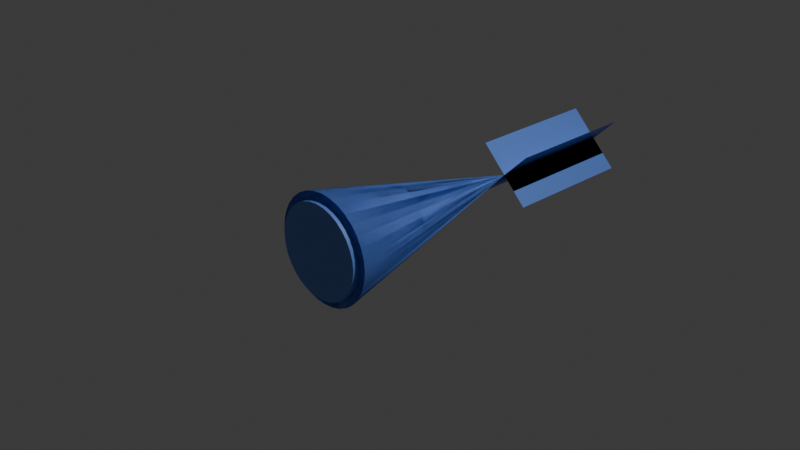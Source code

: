 # Source: tail1.blend  (saved by Blender 4.5.90; exported with 4.5.12 LTS)
import bpy
from mathutils import Matrix  # noqa: F401  (used for matrix-valued properties, if any)

bpy.ops.wm.read_factory_settings(use_empty=True)
scene = bpy.context.scene
scene.name = 'Scene'

# ---- collections
col_collection = bpy.data.collections.new('Collection'); scene.collection.children.link(col_collection)

# ---- materials (node trees are filled in below, after node groups)
mat_material_001 = bpy.data.materials.new('Material.001')

# ---- node groups
ng_smooth_by_angle = bpy.data.node_groups.new('Smooth by Angle', 'GeometryNodeTree')
_s = ng_smooth_by_angle.interface.new_socket(name='Mesh', in_out='OUTPUT', socket_type='NodeSocketGeometry')
_s = ng_smooth_by_angle.interface.new_socket(name='Mesh', in_out='INPUT', socket_type='NodeSocketGeometry')
_s = ng_smooth_by_angle.interface.new_socket(name='Angle', in_out='INPUT', socket_type='NodeSocketFloat')
_s.subtype = 'ANGLE'
_s.default_value = 0.5236
_s.min_value = 0.0
_s.max_value = 3.142
_s.description = 'Maximum face angle for smooth edges'
_s = ng_smooth_by_angle.interface.new_socket(name='Ignore Sharpness', in_out='INPUT', socket_type='NodeSocketBool')
_s.force_non_field = True
ng_smooth_by_angle.description = 'Set the sharpness of mesh edges based on the angle between the neighboring faces'
ng_smooth_by_angle.is_modifier = True
_N = ng_smooth_by_angle.nodes; _L = ng_smooth_by_angle.links
n0 = _N.new('GeometryNodeSetShadeSmooth'); n0.name = 'Set Shade Smooth'; n0.location = (120, -80)
n0.domain = 'EDGE'
n1 = _N.new('GeometryNodeSetShadeSmooth'); n1.name = 'Set Shade Smooth.001'; n1.location = (300, -80)
n2 = _N.new('NodeGroupOutput'); n2.name = 'Group Output'; n2.location = (480, -80)
n3 = _N.new('GeometryNodeInputMeshEdgeAngle'); n3.name = 'Edge Angle'; n3.location = (-440, -240)
n4 = _N.new('NodeGroupInput'); n4.name = 'Group Input'; n4.location = (-80, -80)
n5 = _N.new('GeometryNodeInputEdgeSmooth'); n5.name = 'Is Edge Smooth'; n5.location = (-260, -120)
n6 = _N.new('GeometryNodeInputShadeSmooth'); n6.name = 'Is Shade Smooth'; n6.location = (-440, -397)
n7 = _N.new('FunctionNodeCompare'); n7.name = 'Compare'; n7.location = (-260, -260)
n7.operation = 'LESS_EQUAL'
n7.inputs[6].default_value = (0.0, 0.0, 0.0, 0.0)
n7.inputs[7].default_value = (0.0, 0.0, 0.0, 0.0)
n8 = _N.new('FunctionNodeBooleanMath'); n8.name = 'Boolean Math.001'; n8.location = (-80, -260)
n9 = _N.new('NodeGroupInput'); n9.name = 'Group Input.001'; n9.location = (-440, -329)
n10 = _N.new('NodeGroupInput'); n10.name = 'Group Input.002'; n10.location = (-259, -189)
n11 = _N.new('FunctionNodeBooleanMath'); n11.name = 'Boolean Math'; n11.location = (-80, -149)
n11.operation = 'OR'
n12 = _N.new('FunctionNodeBooleanMath'); n12.name = 'Boolean Math.002'; n12.location = (-260, -380)
n12.operation = 'OR'
n13 = _N.new('NodeGroupInput'); n13.name = 'Group Input.003'; n13.location = (-440, -460)
_L.new(n3.outputs[0], n7.inputs[0])
_L.new(n1.outputs[0], n2.inputs[0])
_L.new(n9.outputs[1], n7.inputs[1])
_L.new(n7.outputs[0], n8.inputs[0])
_L.new(n4.outputs[0], n0.inputs[0])
_L.new(n0.outputs[0], n1.inputs[0])
_L.new(n8.outputs[0], n0.inputs[2])
_L.new(n10.outputs[2], n11.inputs[1])
_L.new(n5.outputs[0], n11.inputs[0])
_L.new(n11.outputs[0], n0.inputs[1])
_L.new(n13.outputs[2], n12.inputs[1])
_L.new(n6.outputs[0], n12.inputs[0])
_L.new(n12.outputs[0], n8.inputs[1])
n2.is_active_output = True

# ---- material node trees
mat_material_001.use_nodes = True; mat_material_001.node_tree.nodes.clear()
_N = mat_material_001.node_tree.nodes; _L = mat_material_001.node_tree.links
n0 = _N.new('ShaderNodeBsdfPrincipled'); n0.name = 'Principled BSDF'; n0.location = (-200, 100)
n0.inputs[0].default_value = (0.1387, 0.283, 0.8001, 1.0)
n1 = _N.new('ShaderNodeOutputMaterial'); n1.name = 'Material Output'; n1.location = (200, 100)
_L.new(n0.outputs[0], n1.inputs[0])
n1.is_active_output = True

# ---- world
world_world = bpy.data.worlds.new('World'); scene.world = world_world
world_world.use_nodes = True; world_world.node_tree.nodes.clear()
_N = world_world.node_tree.nodes; _L = world_world.node_tree.links
n0 = _N.new('ShaderNodeOutputWorld'); n0.name = 'World Output'; n0.location = (200, 100)
n1 = _N.new('ShaderNodeBackground'); n1.name = 'Background'; n1.location = (-200, 100)
n1.inputs[0].default_value = (0.05088, 0.05088, 0.05088, 1.0)
_L.new(n1.outputs[0], n0.inputs[0])
n0.is_active_output = True
world_world.color = (0.05088, 0.05088, 0.05088)
world_world.sun_shadow_jitter_overblur = 0.0

# ---- cameras
cam_camera = bpy.data.cameras.new('Camera')
cam_camera.clip_end = 100.0
cam_camera.ortho_scale = 7.314

# ---- lights
light_light = bpy.data.lights.new('Light', 'POINT')
light_light.energy = 1000.0
light_light.shadow_soft_size = 0.1

# ---- meshes
me_cone = bpy.data.meshes.new('Cone')
me_cone.from_pydata([(0.0, 1.0, -1.0), (0.1951, 0.9808, -1.0), (0.3827, 0.9239, -1.0), (0.5556, 0.8315, -1.0), (0.7071, 0.7071, -1.0), (0.8315, 0.5556, -1.0), (0.9239, 0.3827, -1.0), (0.9808, 0.1951, -1.0), (1.0, 0.0, -1.0), (0.9808, -0.1951, -1.0), (0.9239, -0.3827, -1.0), (0.8315, -0.5556, -1.0), (0.7071, -0.7071, -1.0), (0.5556, -0.8315, -1.0), (0.3827, -0.9239, -1.0), (0.1951, -0.9808, -1.0), (0.0, -1.0, -1.0), (-0.1951, -0.9808, -1.0), (-0.3827, -0.9239, -1.0), (-0.5556, -0.8315, -1.0), (-0.7071, -0.7071, -1.0), (-0.8315, -0.5556, -1.0), (-0.9239, -0.3827, -1.0), (-0.9808, -0.1951, -1.0), (-1.0, 0.0, -1.0), (-0.9808, 0.1951, -1.0), (-0.9239, 0.3827, -1.0), (-0.8315, 0.5556, -1.0), (-0.7071, 0.7071, -1.0), (-0.5556, 0.8315, -1.0), (-0.3827, 0.9239, -1.0), (-0.1951, 0.9808, -1.0), (0.0, 0.0, 1.589), (0.0, 0.0, 3.174), (0.0, 0.0, 3.385), (0.4912, 0.4912, 1.589), (0.4912, 0.4912, 3.174), (-0.1951, 0.9808, -1.0), (-0.3827, 0.9239, -1.0), (-0.5556, 0.8315, -1.0), (-0.7071, 0.7071, -1.0), (-0.8315, 0.5556, -1.0), (-0.9239, 0.3827, -1.0), (-0.9808, 0.1951, -1.0), (-0.8541, 0.0, -1.0), (-0.9808, -0.1951, -1.0), (-0.9239, -0.3827, -1.0), (-0.8315, -0.5556, -1.0), (-0.7071, -0.7071, -1.0), (-0.5556, -0.8315, -1.0), (-0.3827, -0.9239, -1.0), (-0.1951, -0.9808, -1.0), (0.1951, -0.9808, -1.0), (0.3827, -0.9239, -1.0), (0.5556, -0.8315, -1.0), (0.7071, -0.7071, -1.0), (0.8315, -0.5556, -1.0), (0.9239, -0.3827, -1.0), (0.9808, -0.1951, -1.0), (0.8541, 0.0, -1.0), (0.9808, 0.1951, -1.0), (0.9239, 0.3827, -1.0), (0.8315, 0.5556, -1.0), (0.7071, 0.7071, -1.0), (0.5556, 0.8315, -1.0), (0.3827, 0.9239, -1.0), (0.1951, 0.9808, -1.0), (-0.4912, 0.4912, 1.589), (-0.4912, 0.4912, 3.174), (0.0, -0.8541, -1.0), (0.1951, -0.9808, -1.0), (0.3827, -0.9239, -1.0), (0.5556, -0.8315, -1.0), (0.7071, -0.7071, -1.0), (0.8315, -0.5556, -1.0), (0.9239, -0.3827, -1.0), (0.9808, -0.1951, -1.0), (0.9808, 0.1951, -1.0), (0.9239, 0.3827, -1.0), (0.8315, 0.5556, -1.0), (0.7071, 0.7071, -1.0), (0.5556, 0.8315, -1.0), (0.3827, 0.9239, -1.0), (0.1951, 0.9808, -1.0), (0.0, 0.8541, -1.0), (-0.1951, 0.9808, -1.0), (-0.3827, 0.9239, -1.0), (-0.5556, 0.8315, -1.0), (-0.7071, 0.7071, -1.0), (-0.8315, 0.5556, -1.0), (-0.9239, 0.3827, -1.0), (-0.9808, 0.1951, -1.0), (-0.9808, -0.1951, -1.0), (-0.9239, -0.3827, -1.0), (-0.8315, -0.5556, -1.0), (-0.7071, -0.7071, -1.0), (-0.5556, -0.8315, -1.0), (-0.3827, -0.9239, -1.0), (-0.1951, -0.9808, -1.0), (0.4912, -0.4912, 1.589), (0.4912, -0.4912, 3.174), (-0.1666, -0.8377, -1.0), (-0.3268, -0.7891, -1.0), (-0.4745, -0.7101, -1.0), (-0.6039, -0.6039, -1.0), (-0.7101, -0.4745, -1.0), (-0.7891, -0.3268, -1.0), (-0.8377, -0.1666, -1.0), (-0.8377, 0.1666, -1.0), (-0.7891, 0.3268, -1.0), (-0.7101, 0.4745, -1.0), (-0.6039, 0.6039, -1.0), (-0.4745, 0.7101, -1.0), (-0.3268, 0.7891, -1.0), (-0.1666, 0.8377, -1.0), (0.1666, 0.8377, -1.0), (0.3268, 0.7891, -1.0), (0.4745, 0.7101, -1.0), (0.6039, 0.6039, -1.0), (0.7101, 0.4745, -1.0), (0.7891, 0.3268, -1.0), (0.8377, 0.1666, -1.0), (0.8377, -0.1666, -1.0), (0.7891, -0.3268, -1.0), (0.7101, -0.4745, -1.0), (0.6039, -0.6039, -1.0), (0.4745, -0.7101, -1.0), (0.3268, -0.7891, -1.0), (0.1666, -0.8377, -1.0), (-0.4912, -0.4912, 1.589), (-0.4912, -0.4912, 3.174), (0.0, -1.0, -1.0), (-0.1951, -0.9808, -1.0), (-0.3827, -0.9239, -1.0), (-0.5556, -0.8315, -1.0), (-0.7071, -0.7071, -1.0), (-0.8315, -0.5556, -1.0), (-0.9239, -0.3827, -1.0), (-0.9808, -0.1951, -1.0), (-1.0, 0.0, -1.0), (-0.9808, 0.1951, -1.0), (-0.9239, 0.3827, -1.0), (-0.8315, 0.5556, -1.0), (-0.7071, 0.7071, -1.0), (-0.5556, 0.8315, -1.0), (-0.3827, 0.9239, -1.0), (-0.1951, 0.9808, -1.0), (0.0, 1.0, -1.0), (0.1951, 0.9808, -1.0), (0.3827, 0.9239, -1.0), (0.5556, 0.8315, -1.0), (0.7071, 0.7071, -1.0), (0.8315, 0.5556, -1.0), (0.9239, 0.3827, -1.0), (0.9808, 0.1951, -1.0), (1.0, 0.0, -1.0), (0.9808, -0.1951, -1.0), (0.9239, -0.3827, -1.0), (0.8315, -0.5556, -1.0), (0.7071, -0.7071, -1.0), (0.5556, -0.8315, -1.0), (0.3827, -0.9239, -1.0), (0.1951, -0.9808, -1.0), (-2.383e-09, -0.8541, -1.066), (-0.1666, -0.8377, -1.066), (-0.3268, -0.7891, -1.066), (-0.4745, -0.7101, -1.066), (-0.6039, -0.6039, -1.066), (-0.7101, -0.4745, -1.066), (-0.7891, -0.3268, -1.066), (-0.8377, -0.1666, -1.066), (-0.8541, 0.0, -1.066), (-0.8377, 0.1666, -1.066), (-0.7891, 0.3268, -1.066), (-0.7101, 0.4745, -1.066), (-0.6039, 0.6039, -1.066), (-0.4745, 0.7101, -1.066), (-0.3268, 0.7891, -1.066), (-0.1666, 0.8377, -1.066), (-2.383e-09, 0.8541, -1.066), (0.1666, 0.8377, -1.066), (0.3268, 0.7891, -1.066), (0.4745, 0.7101, -1.066), (0.6039, 0.6039, -1.066), (0.7101, 0.4745, -1.066), (0.7891, 0.3268, -1.066), (0.8377, 0.1666, -1.066), (0.8541, 0.0, -1.066), (0.8377, -0.1666, -1.066), (0.7891, -0.3268, -1.066), (0.7101, -0.4745, -1.066), (0.6039, -0.6039, -1.066), (0.4745, -0.7101, -1.066), (0.3268, -0.7891, -1.066), (0.1666, -0.8377, -1.066)], [(33, 34)], [(0, 32, 1), (1, 32, 2), (2, 32, 3), (3, 32, 4), (4, 32, 5), (5, 32, 6), (6, 32, 7), (7, 32, 8), (8, 32, 9), (9, 32, 10), (10, 32, 11), (11, 32, 12), (12, 32, 13), (13, 32, 14), (14, 32, 15), (15, 32, 16), (16, 32, 17), (17, 32, 18), (18, 32, 19), (19, 32, 20), (20, 32, 21), (21, 32, 22), (22, 32, 23), (23, 32, 24), (24, 32, 25), (25, 32, 26), (26, 32, 27), (27, 32, 28), (28, 32, 29), (29, 32, 30), (0, 1, 2, 3, 4, 5, 6, 7, 8, 9, 10, 11, 12, 13, 14, 15, 16, 17, 18, 19, 20, 21, 22, 23, 24, 25, 26, 27, 28, 29, 30, 31), (30, 32, 31), (31, 32, 0), (33, 36, 35, 32), (0, 37, 32), (37, 38, 32), (38, 39, 32), (39, 40, 32), (40, 41, 32), (41, 42, 32), (42, 43, 32), (43, 139, 32), (139, 45, 32), (45, 46, 32), (46, 47, 32), (47, 48, 32), (48, 49, 32), (49, 50, 32), (50, 51, 32), (51, 16, 32), (16, 52, 32), (52, 53, 32), (53, 54, 32), (54, 55, 32), (55, 56, 32), (56, 57, 32), (57, 58, 32), (58, 155, 32), (155, 60, 32), (60, 61, 32), (61, 62, 32), (62, 63, 32), (63, 64, 32), (64, 65, 32), (0, 66, 65, 64, 63, 62, 61, 60, 155, 58, 57, 56, 55, 54, 53, 52, 16, 51, 50, 49, 48, 47, 46, 45, 139, 43, 42, 41, 40, 39, 38, 37), (65, 66, 32), (66, 0, 32), (33, 32, 67, 68), (131, 70, 32), (70, 71, 32), (71, 72, 32), (72, 73, 32), (73, 74, 32), (74, 75, 32), (75, 76, 32), (76, 8, 32), (8, 77, 32), (77, 78, 32), (78, 79, 32), (79, 80, 32), (80, 81, 32), (81, 82, 32), (82, 83, 32), (83, 147, 32), (147, 85, 32), (85, 86, 32), (86, 87, 32), (87, 88, 32), (88, 89, 32), (89, 90, 32), (90, 91, 32), (91, 24, 32), (24, 92, 32), (92, 93, 32), (93, 94, 32), (94, 95, 32), (95, 96, 32), (96, 97, 32), (131, 98, 97, 96, 95, 94, 93, 92, 24, 91, 90, 89, 88, 87, 86, 85, 147, 83, 82, 81, 80, 79, 78, 77, 8, 76, 75, 74, 73, 72, 71, 70), (97, 98, 32), (98, 131, 32), (33, 32, 99, 100), (131, 32, 132), (132, 32, 133), (133, 32, 134), (134, 32, 135), (135, 32, 136), (136, 32, 137), (137, 32, 138), (138, 32, 139), (139, 32, 140), (140, 32, 141), (141, 32, 142), (142, 32, 143), (143, 32, 144), (144, 32, 145), (145, 32, 146), (146, 32, 147), (147, 32, 148), (148, 32, 149), (149, 32, 150), (150, 32, 151), (151, 32, 152), (152, 32, 153), (153, 32, 154), (154, 32, 155), (155, 32, 156), (156, 32, 157), (157, 32, 158), (158, 32, 159), (159, 32, 160), (160, 32, 161), (110, 111, 175, 174), (161, 32, 162), (162, 32, 131), (33, 130, 129, 32), (101, 69, 131, 132), (102, 101, 132, 133), (103, 102, 133, 134), (104, 103, 134, 135), (105, 104, 135, 136), (106, 105, 136, 137), (107, 106, 137, 138), (44, 107, 138, 139), (108, 44, 139, 140), (109, 108, 140, 141), (110, 109, 141, 142), (111, 110, 142, 143), (112, 111, 143, 144), (113, 112, 144, 145), (114, 113, 145, 146), (84, 114, 146, 147), (115, 84, 147, 148), (116, 115, 148, 149), (117, 116, 149, 150), (118, 117, 150, 151), (119, 118, 151, 152), (120, 119, 152, 153), (121, 120, 153, 154), (59, 121, 154, 155), (122, 59, 155, 156), (123, 122, 156, 157), (124, 123, 157, 158), (125, 124, 158, 159), (126, 125, 159, 160), (127, 126, 160, 161), (128, 127, 161, 162), (69, 128, 162, 131), (163, 164, 165, 166, 167, 168, 169, 170, 171, 172, 173, 174, 175, 176, 177, 178, 179, 180, 181, 182, 183, 184, 185, 186, 187, 188, 189, 190, 191, 192, 193, 194), (122, 123, 189, 188), (111, 112, 176, 175), (123, 124, 190, 189), (112, 113, 177, 176), (69, 101, 164, 163), (124, 125, 191, 190), (113, 114, 178, 177), (101, 102, 165, 164), (125, 126, 192, 191), (114, 84, 179, 178), (102, 103, 166, 165), (126, 127, 193, 192), (84, 115, 180, 179), (103, 104, 167, 166), (127, 128, 194, 193), (115, 116, 181, 180), (104, 105, 168, 167), (128, 69, 163, 194), (116, 117, 182, 181), (105, 106, 169, 168), (117, 118, 183, 182), (106, 107, 170, 169), (118, 119, 184, 183), (107, 44, 171, 170), (119, 120, 185, 184), (44, 108, 172, 171), (120, 121, 186, 185), (108, 109, 173, 172), (121, 59, 187, 186), (109, 110, 174, 173), (59, 122, 188, 187)])
me_cone.polygons.foreach_set('use_smooth', [True] * 200)
_uv = me_cone.uv_layers.new(name='UVMap')
_uv.uv.foreach_set('vector', [0.25, 0.49, 0.25, 0.25, 0.2968, 0.4854, 0.2968, 0.4854, 0.25, 0.25, 0.3418, 0.4717, 0.3418, 0.4717, 0.25, 0.25, 0.3833, 0.4496, 0.3833, 0.4496, 0.25, 0.25, 0.4197, 0.4197, 0.4197, 0.4197, 0.25, 0.25, 0.4496, 0.3833, 0.4496, 0.3833, 0.25, 0.25, 0.4717, 0.3418, 0.4717, 0.3418, 0.25, 0.25, 0.4854, 0.2968, 0.4854, 0.2968, 0.25, 0.25, 0.49, 0.25, 0.49, 0.25, 0.25, 0.25, 0.4854, 0.2032, 0.4854, 0.2032, 0.25, 0.25, 0.4717, 0.1582, 0.4717, 0.1582, 0.25, 0.25, 0.4496, 0.1167, 0.4496, 0.1167, 0.25, 0.25, 0.4197, 0.08029, 0.4197, 0.08029, 0.25, 0.25, 0.3833, 0.05045, 0.3833, 0.05045, 0.25, 0.25, 0.3418, 0.02827, 0.3418, 0.02827, 0.25, 0.25, 0.2968, 0.01461, 0.2968, 0.01461, 0.25, 0.25, 0.25, 0.01, 0.25, 0.01, 0.25, 0.25, 0.2032, 0.01461, 0.2032, 0.01461, 0.25, 0.25, 0.1582, 0.02827, 0.1582, 0.02827, 0.25, 0.25, 0.1167, 0.05045, 0.1167, 0.05045, 0.25, 0.25, 0.08029, 0.08029, 0.08029, 0.08029, 0.25, 0.25, 0.05045, 0.1167, 0.05045, 0.1167, 0.25, 0.25, 0.02827, 0.1582, 0.02827, 0.1582, 0.25, 0.25, 0.01461, 0.2032, 0.01461, 0.2032, 0.25, 0.25, 0.01, 0.25, 0.01, 0.25, 0.25, 0.25, 0.01461, 0.2968, 0.01461, 0.2968, 0.25, 0.25, 0.02827, 0.3418, 0.02827, 0.3418, 0.25, 0.25, 0.05045, 0.3833, 0.05045, 0.3833, 0.25, 0.25, 0.08029, 0.4197, 0.08029, 0.4197, 0.25, 0.25, 0.1167, 0.4496, 0.1167, 0.4496, 0.25, 0.25, 0.1582, 0.4717, 0.75, 0.49, 0.7968, 0.4854, 0.8418, 0.4717, 0.8833, 0.4496, 0.9197, 0.4197, 0.9496, 0.3833, 0.9717, 0.3418, 0.9854, 0.2968, 0.99, 0.25, 0.9854, 0.2032, 0.9717, 0.1582, 0.9496, 0.1167, 0.9197, 0.08029, 0.8833, 0.05045, 0.8418, 0.02827, 0.7968, 0.01461, 0.75, 0.01, 0.7032, 0.01461, 0.6582, 0.02827, 0.6167, 0.05045, 0.5803, 0.08029, 0.5504, 0.1167, 0.5283, 0.1582, 0.5146, 0.2032, 0.51, 0.25, 0.5146, 0.2968, 0.5283, 0.3418, 0.5504, 0.3833, 0.5803, 0.4197, 0.6167, 0.4496, 0.6582, 0.4717, 0.7032, 0.4854, 0.1582, 0.4717, 0.25, 0.25, 0.2032, 0.4854, 0.2032, 0.4854, 0.25, 0.25, 0.25, 0.49, 0.0, 0.0, 0.0, 0.0, 0.0, 0.0, 0.0, 0.0, 0.25, 0.49, 0.2968, 0.4854, 0.25, 0.25, 0.2968, 0.4854, 0.3418, 0.4717, 0.25, 0.25, 0.3418, 0.4717, 0.3833, 0.4496, 0.25, 0.25, 0.3833, 0.4496, 0.4197, 0.4197, 0.25, 0.25, 0.4197, 0.4197, 0.4496, 0.3833, 0.25, 0.25, 0.4496, 0.3833, 0.4717, 0.3418, 0.25, 0.25, 0.4717, 0.3418, 0.4854, 0.2968, 0.25, 0.25, 0.4854, 0.2968, 0.49, 0.25, 0.25, 0.25, 0.49, 0.25, 0.4854, 0.2032, 0.25, 0.25, 0.4854, 0.2032, 0.4717, 0.1582, 0.25, 0.25, 0.4717, 0.1582, 0.4496, 0.1167, 0.25, 0.25, 0.4496, 0.1167, 0.4197, 0.08029, 0.25, 0.25, 0.4197, 0.08029, 0.3833, 0.05045, 0.25, 0.25, 0.3833, 0.05045, 0.3418, 0.02827, 0.25, 0.25, 0.3418, 0.02827, 0.2968, 0.01461, 0.25, 0.25, 0.2968, 0.01461, 0.25, 0.01, 0.25, 0.25, 0.25, 0.01, 0.2032, 0.01461, 0.25, 0.25, 0.2032, 0.01461, 0.1582, 0.02827, 0.25, 0.25, 0.1582, 0.02827, 0.1167, 0.05045, 0.25, 0.25, 0.1167, 0.05045, 0.08029, 0.08029, 0.25, 0.25, 0.08029, 0.08029, 0.05045, 0.1167, 0.25, 0.25, 0.05045, 0.1167, 0.02827, 0.1582, 0.25, 0.25, 0.02827, 0.1582, 0.01461, 0.2032, 0.25, 0.25, 0.01461, 0.2032, 0.01, 0.25, 0.25, 0.25, 0.01, 0.25, 0.01461, 0.2968, 0.25, 0.25, 0.01461, 0.2968, 0.02827, 0.3418, 0.25, 0.25, 0.02827, 0.3418, 0.05045, 0.3833, 0.25, 0.25, 0.05045, 0.3833, 0.08029, 0.4197, 0.25, 0.25, 0.08029, 0.4197, 0.1167, 0.4496, 0.25, 0.25, 0.1167, 0.4496, 0.1582, 0.4717, 0.25, 0.25, 0.75, 0.49, 0.7032, 0.4854, 0.6582, 0.4717, 0.6167, 0.4496, 0.5803, 0.4197, 0.5504, 0.3833, 0.5283, 0.3418, 0.5146, 0.2968, 0.51, 0.25, 0.5146, 0.2032, 0.5283, 0.1582, 0.5504, 0.1167, 0.5803, 0.08029, 0.6167, 0.05045, 0.6582, 0.02827, 0.7032, 0.01461, 0.75, 0.01, 0.7968, 0.01461, 0.8418, 0.02827, 0.8833, 0.05045, 0.9197, 0.08029, 0.9496, 0.1167, 0.9717, 0.1582, 0.9854, 0.2032, 0.99, 0.25, 0.9854, 0.2968, 0.9717, 0.3418, 0.9496, 0.3833, 0.9197, 0.4197, 0.8833, 0.4496, 0.8418, 0.4717, 0.7968, 0.4854, 0.1582, 0.4717, 0.2032, 0.4854, 0.25, 0.25, 0.2032, 0.4854, 0.25, 0.49, 0.25, 0.25, 0.0, 0.0, 0.0, 0.0, 0.0, 0.0, 0.0, 0.0, 0.25, 0.49, 0.2968, 0.4854, 0.25, 0.25, 0.2968, 0.4854, 0.3418, 0.4717, 0.25, 0.25, 0.3418, 0.4717, 0.3833, 0.4496, 0.25, 0.25, 0.3833, 0.4496, 0.4197, 0.4197, 0.25, 0.25, 0.4197, 0.4197, 0.4496, 0.3833, 0.25, 0.25, 0.4496, 0.3833, 0.4717, 0.3418, 0.25, 0.25, 0.4717, 0.3418, 0.4854, 0.2968, 0.25, 0.25, 0.4854, 0.2968, 0.49, 0.25, 0.25, 0.25, 0.49, 0.25, 0.4854, 0.2032, 0.25, 0.25, 0.4854, 0.2032, 0.4717, 0.1582, 0.25, 0.25, 0.4717, 0.1582, 0.4496, 0.1167, 0.25, 0.25, 0.4496, 0.1167, 0.4197, 0.08029, 0.25, 0.25, 0.4197, 0.08029, 0.3833, 0.05045, 0.25, 0.25, 0.3833, 0.05045, 0.3418, 0.02827, 0.25, 0.25, 0.3418, 0.02827, 0.2968, 0.01461, 0.25, 0.25, 0.2968, 0.01461, 0.25, 0.01, 0.25, 0.25, 0.25, 0.01, 0.2032, 0.01461, 0.25, 0.25, 0.2032, 0.01461, 0.1582, 0.02827, 0.25, 0.25, 0.1582, 0.02827, 0.1167, 0.05045, 0.25, 0.25, 0.1167, 0.05045, 0.08029, 0.08029, 0.25, 0.25, 0.08029, 0.08029, 0.05045, 0.1167, 0.25, 0.25, 0.05045, 0.1167, 0.02827, 0.1582, 0.25, 0.25, 0.02827, 0.1582, 0.01461, 0.2032, 0.25, 0.25, 0.01461, 0.2032, 0.01, 0.25, 0.25, 0.25, 0.01, 0.25, 0.01461, 0.2968, 0.25, 0.25, 0.01461, 0.2968, 0.02827, 0.3418, 0.25, 0.25, 0.02827, 0.3418, 0.05045, 0.3833, 0.25, 0.25, 0.05045, 0.3833, 0.08029, 0.4197, 0.25, 0.25, 0.08029, 0.4197, 0.1167, 0.4496, 0.25, 0.25, 0.1167, 0.4496, 0.1582, 0.4717, 0.25, 0.25, 0.75, 0.49, 0.7032, 0.4854, 0.6582, 0.4717, 0.6167, 0.4496, 0.5803, 0.4197, 0.5504, 0.3833, 0.5283, 0.3418, 0.5146, 0.2968, 0.51, 0.25, 0.5146, 0.2032, 0.5283, 0.1582, 0.5504, 0.1167, 0.5803, 0.08029, 0.6167, 0.05045, 0.6582, 0.02827, 0.7032, 0.01461, 0.75, 0.01, 0.7968, 0.01461, 0.8418, 0.02827, 0.8833, 0.05045, 0.9197, 0.08029, 0.9496, 0.1167, 0.9717, 0.1582, 0.9854, 0.2032, 0.99, 0.25, 0.9854, 0.2968, 0.9717, 0.3418, 0.9496, 0.3833, 0.9197, 0.4197, 0.8833, 0.4496, 0.8418, 0.4717, 0.7968, 0.4854, 0.1582, 0.4717, 0.2032, 0.4854, 0.25, 0.25, 0.2032, 0.4854, 0.25, 0.49, 0.25, 0.25, 0.0, 0.0, 0.0, 0.0, 0.0, 0.0, 0.0, 0.0, 0.25, 0.49, 0.25, 0.25, 0.2968, 0.4854, 0.2968, 0.4854, 0.25, 0.25, 0.3418, 0.4717, 0.3418, 0.4717, 0.25, 0.25, 0.3833, 0.4496, 0.3833, 0.4496, 0.25, 0.25, 0.4197, 0.4197, 0.4197, 0.4197, 0.25, 0.25, 0.4496, 0.3833, 0.4496, 0.3833, 0.25, 0.25, 0.4717, 0.3418, 0.4717, 0.3418, 0.25, 0.25, 0.4854, 0.2968, 0.4854, 0.2968, 0.25, 0.25, 0.49, 0.25, 0.49, 0.25, 0.25, 0.25, 0.4854, 0.2032, 0.4854, 0.2032, 0.25, 0.25, 0.4717, 0.1582, 0.4717, 0.1582, 0.25, 0.25, 0.4496, 0.1167, 0.4496, 0.1167, 0.25, 0.25, 0.4197, 0.08029, 0.4197, 0.08029, 0.25, 0.25, 0.3833, 0.05045, 0.3833, 0.05045, 0.25, 0.25, 0.3418, 0.02827, 0.3418, 0.02827, 0.25, 0.25, 0.2968, 0.01461, 0.2968, 0.01461, 0.25, 0.25, 0.25, 0.01, 0.25, 0.01, 0.25, 0.25, 0.2032, 0.01461, 0.2032, 0.01461, 0.25, 0.25, 0.1582, 0.02827, 0.1582, 0.02827, 0.25, 0.25, 0.1167, 0.05045, 0.1167, 0.05045, 0.25, 0.25, 0.08029, 0.08029, 0.08029, 0.08029, 0.25, 0.25, 0.05045, 0.1167, 0.05045, 0.1167, 0.25, 0.25, 0.02827, 0.1582, 0.02827, 0.1582, 0.25, 0.25, 0.01461, 0.2032, 0.01461, 0.2032, 0.25, 0.25, 0.01, 0.25, 0.01, 0.25, 0.25, 0.25, 0.01461, 0.2968, 0.01461, 0.2968, 0.25, 0.25, 0.02827, 0.3418, 0.02827, 0.3418, 0.25, 0.25, 0.05045, 0.3833, 0.05045, 0.3833, 0.25, 0.25, 0.08029, 0.4197, 0.08029, 0.4197, 0.25, 0.25, 0.1167, 0.4496, 0.1167, 0.4496, 0.25, 0.25, 0.1582, 0.4717, 0.9204, 0.1361, 0.8949, 0.1051, 0.8949, 0.1051, 0.9204, 0.1361, 0.1582, 0.4717, 0.25, 0.25, 0.2032, 0.4854, 0.2032, 0.4854, 0.25, 0.25, 0.25, 0.49, 0.0, 0.0, 0.0, 0.0, 0.0, 0.0, 0.0, 0.0, 0.79, 0.451, 0.75, 0.455, 0.75, 0.49, 0.7968, 0.4854, 0.8284, 0.4394, 0.79, 0.451, 0.7968, 0.4854, 0.8418, 0.4717, 0.8639, 0.4204, 0.8284, 0.4394, 0.8418, 0.4717, 0.8833, 0.4496, 0.8949, 0.3949, 0.8639, 0.4204, 0.8833, 0.4496, 0.9197, 0.4197, 0.9204, 0.3639, 0.8949, 0.3949, 0.9197, 0.4197, 0.9496, 0.3833, 0.9394, 0.3284, 0.9204, 0.3639, 0.9496, 0.3833, 0.9717, 0.3418, 0.951, 0.29, 0.9394, 0.3284, 0.9717, 0.3418, 0.9854, 0.2968, 0.955, 0.25, 0.951, 0.29, 0.9854, 0.2968, 0.99, 0.25, 0.951, 0.21, 0.955, 0.25, 0.99, 0.25, 0.9854, 0.2032, 0.9394, 0.1716, 0.951, 0.21, 0.9854, 0.2032, 0.9717, 0.1582, 0.9204, 0.1361, 0.9394, 0.1716, 0.9717, 0.1582, 0.9496, 0.1167, 0.8949, 0.1051, 0.9204, 0.1361, 0.9496, 0.1167, 0.9197, 0.08029, 0.8639, 0.07957, 0.8949, 0.1051, 0.9197, 0.08029, 0.8833, 0.05045, 0.8284, 0.06063, 0.8639, 0.07957, 0.8833, 0.05045, 0.8418, 0.02827, 0.79, 0.04896, 0.8284, 0.06063, 0.8418, 0.02827, 0.7968, 0.01461, 0.75, 0.04502, 0.79, 0.04896, 0.7968, 0.01461, 0.75, 0.01, 0.71, 0.04896, 0.75, 0.04502, 0.75, 0.01, 0.7032, 0.01461, 0.6716, 0.06063, 0.71, 0.04896, 0.7032, 0.01461, 0.6582, 0.02827, 0.6361, 0.07957, 0.6716, 0.06063, 0.6582, 0.02827, 0.6167, 0.05045, 0.6051, 0.1051, 0.6361, 0.07957, 0.6167, 0.05045, 0.5803, 0.08029, 0.5796, 0.1361, 0.6051, 0.1051, 0.5803, 0.08029, 0.5504, 0.1167, 0.5606, 0.1716, 0.5796, 0.1361, 0.5504, 0.1167, 0.5283, 0.1582, 0.549, 0.21, 0.5606, 0.1716, 0.5283, 0.1582, 0.5146, 0.2032, 0.545, 0.25, 0.549, 0.21, 0.5146, 0.2032, 0.51, 0.25, 0.549, 0.29, 0.545, 0.25, 0.51, 0.25, 0.5146, 0.2968, 0.5606, 0.3284, 0.549, 0.29, 0.5146, 0.2968, 0.5283, 0.3418, 0.5796, 0.3639, 0.5606, 0.3284, 0.5283, 0.3418, 0.5504, 0.3833, 0.6051, 0.3949, 0.5796, 0.3639, 0.5504, 0.3833, 0.5803, 0.4197, 0.6361, 0.4204, 0.6051, 0.3949, 0.5803, 0.4197, 0.6167, 0.4496, 0.6716, 0.4394, 0.6361, 0.4204, 0.6167, 0.4496, 0.6582, 0.4717, 0.71, 0.451, 0.6716, 0.4394, 0.6582, 0.4717, 0.7032, 0.4854, 0.75, 0.455, 0.71, 0.451, 0.7032, 0.4854, 0.75, 0.49, 0.75, 0.455, 0.79, 0.451, 0.8284, 0.4394, 0.8639, 0.4204, 0.8949, 0.3949, 0.9204, 0.3639, 0.9394, 0.3284, 0.951, 0.29, 0.955, 0.25, 0.951, 0.21, 0.9394, 0.1716, 0.9204, 0.1361, 0.8949, 0.1051, 0.8639, 0.07957, 0.8284, 0.06063, 0.79, 0.04896, 0.75, 0.04502, 0.71, 0.04896, 0.6716, 0.06063, 0.6361, 0.07957, 0.6051, 0.1051, 0.5796, 0.1361, 0.5606, 0.1716, 0.549, 0.21, 0.545, 0.25, 0.549, 0.29, 0.5606, 0.3284, 0.5796, 0.3639, 0.6051, 0.3949, 0.6361, 0.4204, 0.6716, 0.4394, 0.71, 0.451, 0.549, 0.29, 0.5606, 0.3284, 0.5606, 0.3284, 0.549, 0.29, 0.8949, 0.1051, 0.8639, 0.07957, 0.8639, 0.07957, 0.8949, 0.1051, 0.5606, 0.3284, 0.5796, 0.3639, 0.5796, 0.3639, 0.5606, 0.3284, 0.8639, 0.07957, 0.8284, 0.06063, 0.8284, 0.06063, 0.8639, 0.07957, 0.75, 0.455, 0.79, 0.451, 0.79, 0.451, 0.75, 0.455, 0.5796, 0.3639, 0.6051, 0.3949, 0.6051, 0.3949, 0.5796, 0.3639, 0.8284, 0.06063, 0.79, 0.04896, 0.79, 0.04896, 0.8284, 0.06063, 0.79, 0.451, 0.8284, 0.4394, 0.8284, 0.4394, 0.79, 0.451, 0.6051, 0.3949, 0.6361, 0.4204, 0.6361, 0.4204, 0.6051, 0.3949, 0.79, 0.04896, 0.75, 0.04502, 0.75, 0.04502, 0.79, 0.04896, 0.8284, 0.4394, 0.8639, 0.4204, 0.8639, 0.4204, 0.8284, 0.4394, 0.6361, 0.4204, 0.6716, 0.4394, 0.6716, 0.4394, 0.6361, 0.4204, 0.75, 0.04502, 0.71, 0.04896, 0.71, 0.04896, 0.75, 0.04502, 0.8639, 0.4204, 0.8949, 0.3949, 0.8949, 0.3949, 0.8639, 0.4204, 0.6716, 0.4394, 0.71, 0.451, 0.71, 0.451, 0.6716, 0.4394, 0.71, 0.04896, 0.6716, 0.06063, 0.6716, 0.06063, 0.71, 0.04896, 0.8949, 0.3949, 0.9204, 0.3639, 0.9204, 0.3639, 0.8949, 0.3949, 0.71, 0.451, 0.75, 0.455, 0.75, 0.455, 0.71, 0.451, 0.6716, 0.06063, 0.6361, 0.07957, 0.6361, 0.07957, 0.6716, 0.06063, 0.9204, 0.3639, 0.9394, 0.3284, 0.9394, 0.3284, 0.9204, 0.3639, 0.6361, 0.07957, 0.6051, 0.1051, 0.6051, 0.1051, 0.6361, 0.07957, 0.9394, 0.3284, 0.951, 0.29, 0.951, 0.29, 0.9394, 0.3284, 0.6051, 0.1051, 0.5796, 0.1361, 0.5796, 0.1361, 0.6051, 0.1051, 0.951, 0.29, 0.955, 0.25, 0.955, 0.25, 0.951, 0.29, 0.5796, 0.1361, 0.5606, 0.1716, 0.5606, 0.1716, 0.5796, 0.1361, 0.955, 0.25, 0.951, 0.21, 0.951, 0.21, 0.955, 0.25, 0.5606, 0.1716, 0.549, 0.21, 0.549, 0.21, 0.5606, 0.1716, 0.951, 0.21, 0.9394, 0.1716, 0.9394, 0.1716, 0.951, 0.21, 0.549, 0.21, 0.545, 0.25, 0.545, 0.25, 0.549, 0.21, 0.9394, 0.1716, 0.9204, 0.1361, 0.9204, 0.1361, 0.9394, 0.1716, 0.545, 0.25, 0.549, 0.29, 0.549, 0.29, 0.545, 0.25])
me_cone.materials.append(mat_material_001)
me_cone.update()

# ---- objects
ob_light = bpy.data.objects.new('Light', light_light)
ob_camera = bpy.data.objects.new('Camera', cam_camera)
ob_cone = bpy.data.objects.new('Cone', me_cone)

# ---- transforms, parenting, visibility, modifiers, constraints
ob_light.location = (4.076, 1.005, 5.904)
ob_light.rotation_euler = (0.6503, 0.05522, 1.866)
ob_light.lock_rotations_4d = False
ob_light.empty_display_type = 'ARROWS'
ob_light.color = (0.0, 0.0, 0.0, 0.0)
ob_light.lineart.crease_threshold = 0.0
ob_camera.location = (7.359, -6.926, 4.958)
ob_camera.rotation_euler = (1.109, 0.0, 0.8149)
ob_camera.lock_rotations_4d = False
ob_camera.empty_display_type = 'ARROWS'
ob_camera.color = (0.0, 0.0, 0.0, 0.0)
ob_camera.display_type = 'WIRE'
ob_camera.lineart.crease_threshold = 0.0
ob_cone.location = (0.0, 0.0, 0.0)
ob_cone.rotation_euler = (-1.571, 0.0, 0.0)
ob_cone.scale = (0.6, 0.6, 1.0)
_m = ob_cone.modifiers.new('Smooth by Angle', 'NODES')
_m.node_group = ng_smooth_by_angle
_m.use_pin_to_last = True
_m.show_group_selector = False

# ---- collection membership
col_collection.objects.link(ob_light)
col_collection.objects.link(ob_camera)
col_collection.objects.link(ob_cone)

# ---- scene / render settings (as saved in the file)
scene.camera = ob_camera
scene.frame_start = 1; scene.frame_end = 250; scene.frame_set(1)
scene.render.engine = 'BLENDER_EEVEE_NEXT'
bpy.context.view_layer.update()
